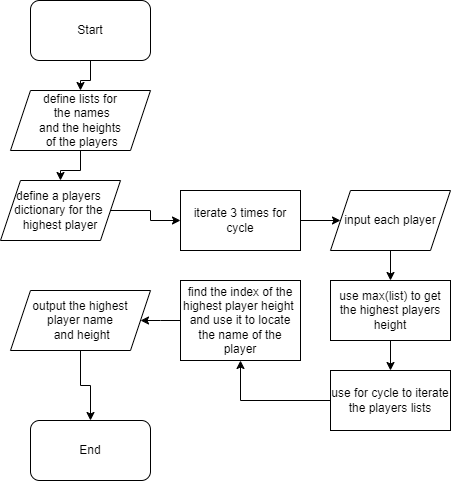

The diagram above was exported from draw.io. Its source (the exported page's mxGraphModel, read from the mxfile embedded in the PNG):
<mxGraphModel dx="1348" dy="557" grid="1" gridSize="10" guides="1" tooltips="1" connect="1" arrows="1" fold="1" page="1" pageScale="1" pageWidth="827" pageHeight="1169" math="0" shadow="0">
  <root>
    <mxCell id="0" />
    <mxCell id="1" parent="0" />
    <mxCell id="dLfyBNXaG_fBIVa9jAPW-1" value="End" style="rounded=1;whiteSpace=wrap;html=1;" vertex="1" parent="1">
      <mxGeometry x="-30" y="490" width="120" height="60" as="geometry" />
    </mxCell>
    <mxCell id="dLfyBNXaG_fBIVa9jAPW-4" value="" style="edgeStyle=orthogonalEdgeStyle;rounded=0;orthogonalLoop=1;jettySize=auto;html=1;" edge="1" parent="1" source="dLfyBNXaG_fBIVa9jAPW-2" target="dLfyBNXaG_fBIVa9jAPW-3">
      <mxGeometry relative="1" as="geometry" />
    </mxCell>
    <mxCell id="dLfyBNXaG_fBIVa9jAPW-2" value="Start" style="rounded=1;whiteSpace=wrap;html=1;" vertex="1" parent="1">
      <mxGeometry x="-30" y="70" width="120" height="60" as="geometry" />
    </mxCell>
    <mxCell id="dLfyBNXaG_fBIVa9jAPW-7" value="" style="edgeStyle=orthogonalEdgeStyle;rounded=0;orthogonalLoop=1;jettySize=auto;html=1;" edge="1" parent="1" source="dLfyBNXaG_fBIVa9jAPW-3" target="dLfyBNXaG_fBIVa9jAPW-6">
      <mxGeometry relative="1" as="geometry" />
    </mxCell>
    <mxCell id="dLfyBNXaG_fBIVa9jAPW-3" value="define lists for&lt;br&gt;&amp;nbsp;the names &lt;br&gt;and the heights&lt;br&gt;&amp;nbsp;of the players" style="shape=parallelogram;perimeter=parallelogramPerimeter;whiteSpace=wrap;html=1;fixedSize=1;" vertex="1" parent="1">
      <mxGeometry x="-50" y="160" width="140" height="60" as="geometry" />
    </mxCell>
    <mxCell id="dLfyBNXaG_fBIVa9jAPW-9" value="" style="edgeStyle=orthogonalEdgeStyle;rounded=0;orthogonalLoop=1;jettySize=auto;html=1;" edge="1" parent="1" source="dLfyBNXaG_fBIVa9jAPW-6" target="dLfyBNXaG_fBIVa9jAPW-8">
      <mxGeometry relative="1" as="geometry" />
    </mxCell>
    <mxCell id="dLfyBNXaG_fBIVa9jAPW-6" value="define a players&amp;nbsp;&lt;br&gt;dictionary for the&amp;nbsp;&lt;br&gt;highest player" style="shape=parallelogram;perimeter=parallelogramPerimeter;whiteSpace=wrap;html=1;fixedSize=1;" vertex="1" parent="1">
      <mxGeometry x="-60" y="250" width="120" height="60" as="geometry" />
    </mxCell>
    <mxCell id="dLfyBNXaG_fBIVa9jAPW-12" value="" style="edgeStyle=orthogonalEdgeStyle;rounded=0;orthogonalLoop=1;jettySize=auto;html=1;" edge="1" parent="1" source="dLfyBNXaG_fBIVa9jAPW-8" target="dLfyBNXaG_fBIVa9jAPW-11">
      <mxGeometry relative="1" as="geometry" />
    </mxCell>
    <mxCell id="dLfyBNXaG_fBIVa9jAPW-8" value="iterate 3 times for cycle" style="rounded=0;whiteSpace=wrap;html=1;" vertex="1" parent="1">
      <mxGeometry x="120" y="260" width="120" height="60" as="geometry" />
    </mxCell>
    <mxCell id="dLfyBNXaG_fBIVa9jAPW-21" value="" style="edgeStyle=orthogonalEdgeStyle;rounded=0;orthogonalLoop=1;jettySize=auto;html=1;" edge="1" parent="1" source="dLfyBNXaG_fBIVa9jAPW-10" target="dLfyBNXaG_fBIVa9jAPW-1">
      <mxGeometry relative="1" as="geometry" />
    </mxCell>
    <mxCell id="dLfyBNXaG_fBIVa9jAPW-10" value="output the highest&lt;br&gt;player name&lt;br&gt;&amp;nbsp;and height" style="shape=parallelogram;perimeter=parallelogramPerimeter;whiteSpace=wrap;html=1;fixedSize=1;" vertex="1" parent="1">
      <mxGeometry x="-50" y="360" width="140" height="60" as="geometry" />
    </mxCell>
    <mxCell id="dLfyBNXaG_fBIVa9jAPW-14" value="" style="edgeStyle=orthogonalEdgeStyle;rounded=0;orthogonalLoop=1;jettySize=auto;html=1;" edge="1" parent="1" source="dLfyBNXaG_fBIVa9jAPW-11" target="dLfyBNXaG_fBIVa9jAPW-13">
      <mxGeometry relative="1" as="geometry" />
    </mxCell>
    <mxCell id="dLfyBNXaG_fBIVa9jAPW-11" value="input each player" style="shape=parallelogram;perimeter=parallelogramPerimeter;whiteSpace=wrap;html=1;fixedSize=1;" vertex="1" parent="1">
      <mxGeometry x="270" y="260" width="120" height="60" as="geometry" />
    </mxCell>
    <mxCell id="dLfyBNXaG_fBIVa9jAPW-16" value="" style="edgeStyle=orthogonalEdgeStyle;rounded=0;orthogonalLoop=1;jettySize=auto;html=1;" edge="1" parent="1" source="dLfyBNXaG_fBIVa9jAPW-13" target="dLfyBNXaG_fBIVa9jAPW-15">
      <mxGeometry relative="1" as="geometry" />
    </mxCell>
    <mxCell id="dLfyBNXaG_fBIVa9jAPW-13" value="use max(list) to get the highest players height" style="rounded=0;whiteSpace=wrap;html=1;" vertex="1" parent="1">
      <mxGeometry x="270" y="350" width="120" height="60" as="geometry" />
    </mxCell>
    <mxCell id="dLfyBNXaG_fBIVa9jAPW-18" value="" style="edgeStyle=orthogonalEdgeStyle;rounded=0;orthogonalLoop=1;jettySize=auto;html=1;" edge="1" parent="1" source="dLfyBNXaG_fBIVa9jAPW-15" target="dLfyBNXaG_fBIVa9jAPW-17">
      <mxGeometry relative="1" as="geometry" />
    </mxCell>
    <mxCell id="dLfyBNXaG_fBIVa9jAPW-15" value="use for cycle to iterate the players lists" style="rounded=0;whiteSpace=wrap;html=1;" vertex="1" parent="1">
      <mxGeometry x="270" y="440" width="120" height="60" as="geometry" />
    </mxCell>
    <mxCell id="dLfyBNXaG_fBIVa9jAPW-20" value="" style="edgeStyle=orthogonalEdgeStyle;rounded=0;orthogonalLoop=1;jettySize=auto;html=1;" edge="1" parent="1" source="dLfyBNXaG_fBIVa9jAPW-17">
      <mxGeometry relative="1" as="geometry">
        <mxPoint x="80" y="390" as="targetPoint" />
      </mxGeometry>
    </mxCell>
    <mxCell id="dLfyBNXaG_fBIVa9jAPW-17" value="find the index of the&lt;br&gt;highest player height&amp;nbsp;&lt;br&gt;and use it to locate the name of the player" style="whiteSpace=wrap;html=1;rounded=0;" vertex="1" parent="1">
      <mxGeometry x="120" y="350" width="120" height="80" as="geometry" />
    </mxCell>
  </root>
</mxGraphModel>